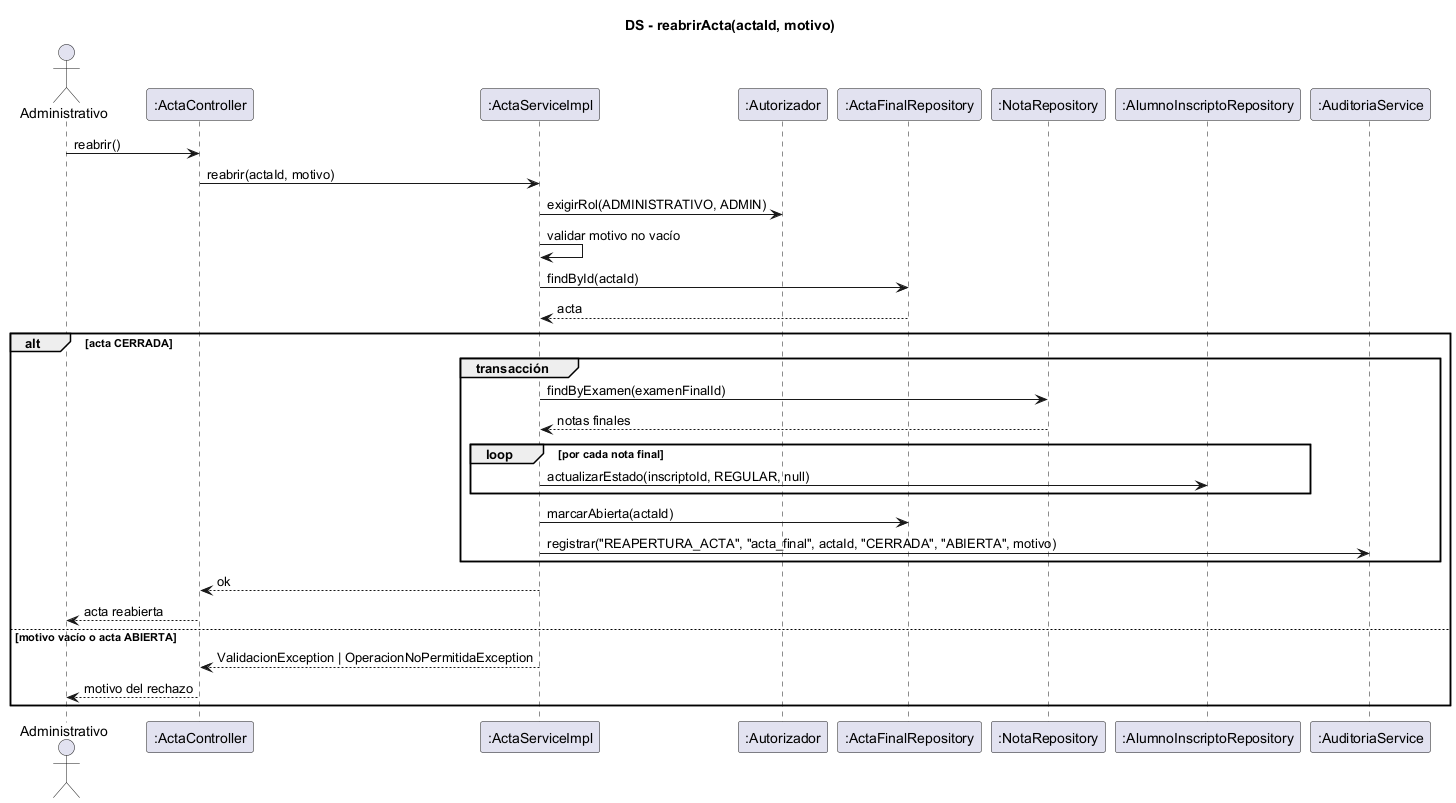

The diagram above was rendered by PlantUML. Its source (embedded in the PNG):
@startuml ds-reabrir-acta
skinparam shadowing false
title DS - reabrirActa(actaId, motivo)
actor Administrativo
participant ":ActaController" as C
participant ":ActaServiceImpl" as S
participant ":Autorizador" as AU
participant ":ActaFinalRepository" as AC
participant ":NotaRepository" as NR
participant ":AlumnoInscriptoRepository" as IR
participant ":AuditoriaService" as AUD

Administrativo -> C : reabrir()
C -> S : reabrir(actaId, motivo)
S -> AU : exigirRol(ADMINISTRATIVO, ADMIN)
S -> S : validar motivo no vacío
S -> AC : findById(actaId)
AC --> S : acta
alt acta CERRADA
  group transacción
    S -> NR : findByExamen(examenFinalId)
    NR --> S : notas finales
    loop por cada nota final
      S -> IR : actualizarEstado(inscriptoId, REGULAR, null)
    end
    S -> AC : marcarAbierta(actaId)
    S -> AUD : registrar("REAPERTURA_ACTA", "acta_final", actaId, "CERRADA", "ABIERTA", motivo)
  end
  S --> C : ok
  C --> Administrativo : acta reabierta
else motivo vacío o acta ABIERTA
  S --> C : ValidacionException | OperacionNoPermitidaException
  C --> Administrativo : motivo del rechazo
end
@enduml